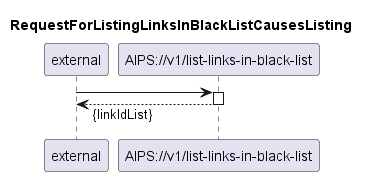

The diagram above was rendered by PlantUML. Its source (embedded in the PNG):
@startuml 122_listLinksInBlackList
skinparam responseMessageBelowArrow true

title
RequestForListingLinksInBlackListCausesListing
end title

participant "external" as requestor
participant "AIPS://v1/list-links-in-black-list" as listLinks

requestor -> listLinks
activate listLinks

listLinks --> requestor: {linkIdList}

deactivate listLinks

@enduml